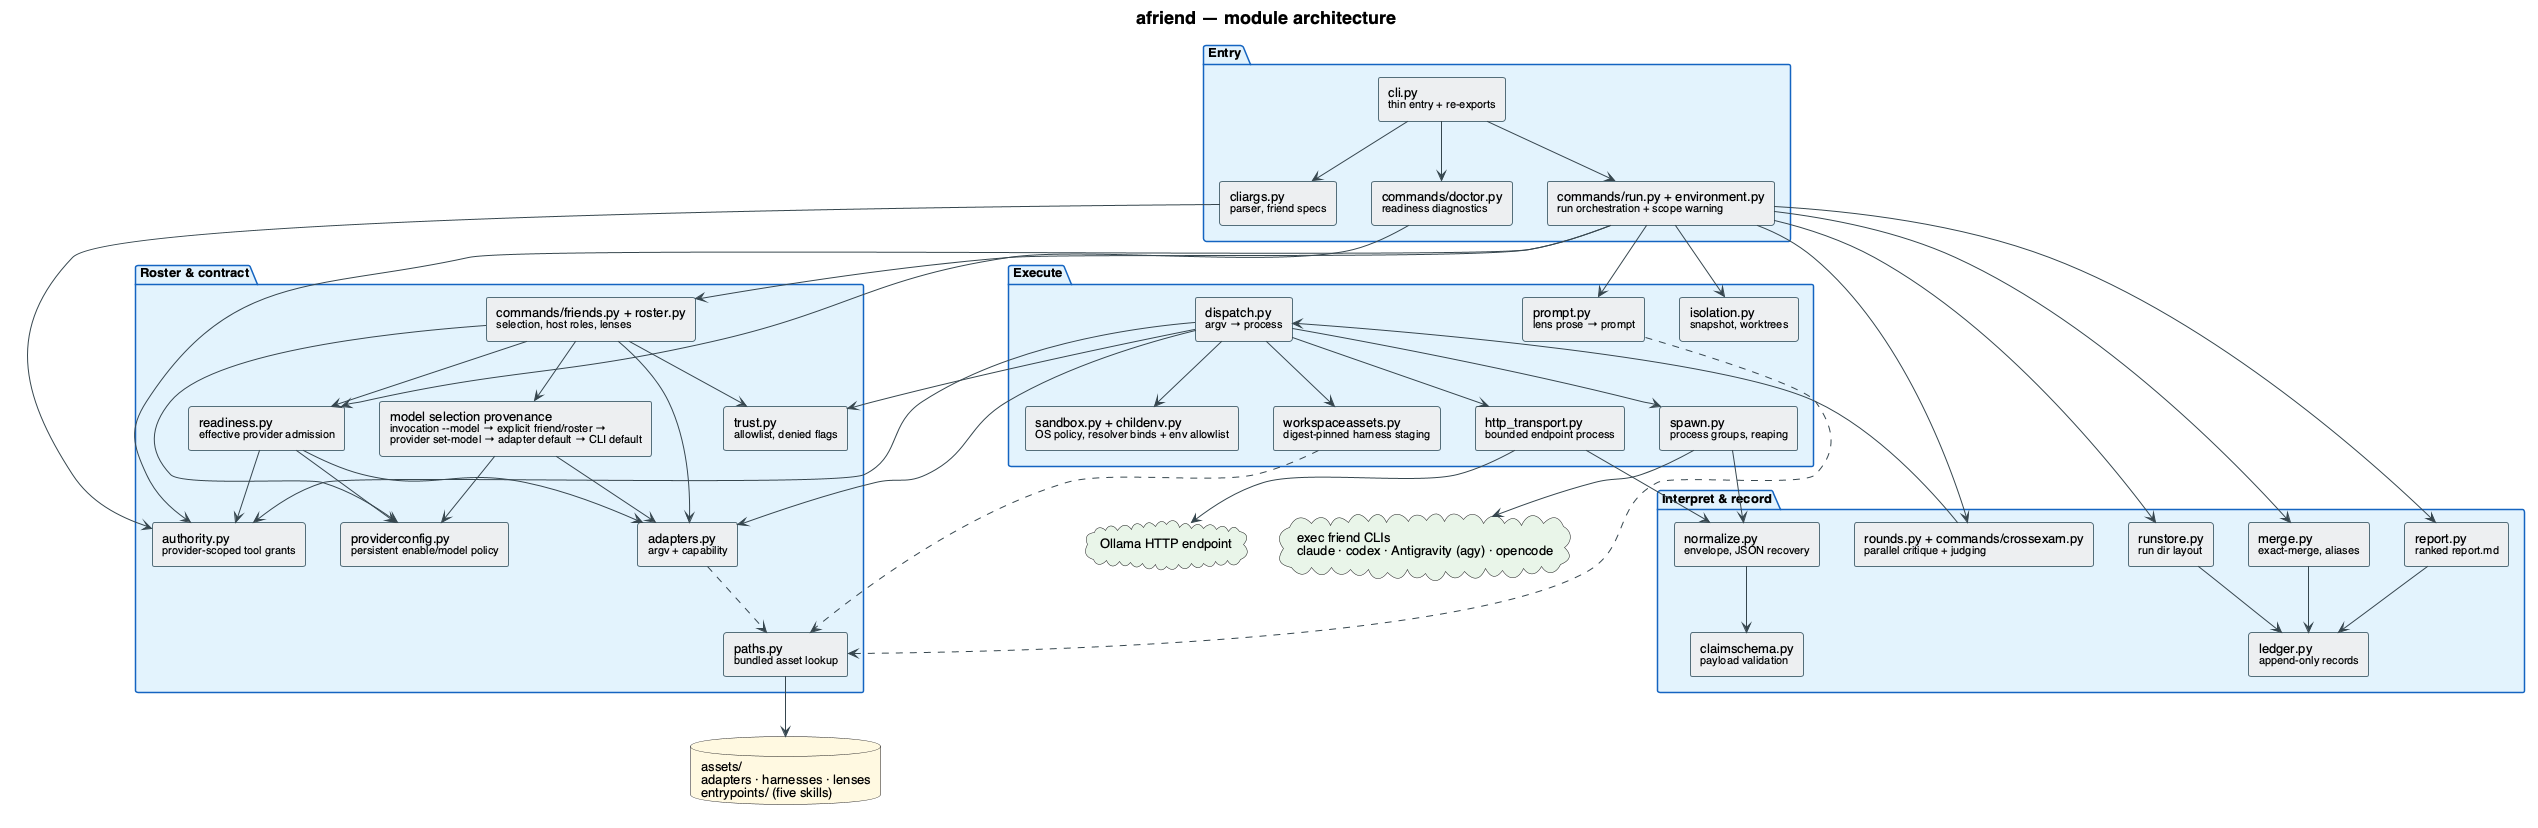

The diagram above was rendered by PlantUML. Its source (embedded in the PNG):
@startuml components
' Module architecture of the afriend package.
' Mirrors the real layout under src/afriend/.

skinparam backgroundColor #FFFFFF
skinparam defaultFontName "Helvetica"
skinparam defaultFontSize 13
skinparam shadowing false
skinparam ArrowColor #37474F
skinparam ArrowFontSize 11
skinparam TitleFontSize 18
skinparam componentStyle rectangle

skinparam rectangle {
  BorderColor #546E7A
  BackgroundColor #ECEFF1
  BorderThickness 1
  FontSize 13
}
skinparam package {
  BorderColor #1565C0
  BackgroundColor #E3F2FD
  FontSize 13
  FontStyle bold
}

title afriend — module architecture

package "Entry" {
  rectangle "cli.py\n<size:11>thin entry + re-exports</size>" as CLI
  rectangle "cliargs.py\n<size:11>parser, friend specs</size>" as ARGS
  rectangle "commands/run.py + environment.py\n<size:11>run orchestration + scope warning</size>" as RUN
  rectangle "commands/doctor.py\n<size:11>readiness diagnostics</size>" as DOC
}

package "Roster & contract" {
  rectangle "commands/friends.py + roster.py\n<size:11>selection, host roles, lenses</size>" as ROSTER
  rectangle "model selection provenance\n<size:11>invocation --model → explicit friend/roster →</size>\n<size:11>provider set-model → adapter default → CLI default</size>" as MODELS
  rectangle "providerconfig.py\n<size:11>persistent enable/model policy</size>" as PCONFIG
  rectangle "readiness.py\n<size:11>effective provider admission</size>" as READY
  rectangle "authority.py\n<size:11>provider-scoped tool grants</size>" as AUTH
  rectangle "adapters.py\n<size:11>argv + capability</size>" as ADAPT
  rectangle "trust.py\n<size:11>allowlist, denied flags</size>" as TRUST
  rectangle "paths.py\n<size:11>bundled asset lookup</size>" as PATHS
}

package "Execute" {
  rectangle "prompt.py\n<size:11>lens prose → prompt</size>" as PROMPT
  rectangle "isolation.py\n<size:11>snapshot, worktrees</size>" as ISO
  rectangle "workspaceassets.py\n<size:11>digest-pinned harness staging</size>" as WSA
  rectangle "sandbox.py + childenv.py\n<size:11>OS policy, resolver binds + env allowlist</size>" as SANDBOX
  rectangle "dispatch.py\n<size:11>argv → process</size>" as DISP
  rectangle "spawn.py\n<size:11>process groups, reaping</size>" as SPAWN
  rectangle "http_transport.py\n<size:11>bounded endpoint process</size>" as HTTPX
}

package "Interpret & record" {
  rectangle "normalize.py\n<size:11>envelope, JSON recovery</size>" as NORM
  rectangle "claimschema.py\n<size:11>payload validation</size>" as SCHEMA
  rectangle "merge.py\n<size:11>exact-merge, aliases</size>" as MERGE
  rectangle "rounds.py + commands/crossexam.py\n<size:11>parallel critique + judging</size>" as ROUNDS
  rectangle "ledger.py\n<size:11>append-only records</size>" as LEDGER
  rectangle "report.py\n<size:11>ranked report.md</size>" as REPORT
  rectangle "runstore.py\n<size:11>run dir layout</size>" as STORE
}

database "assets/\nadapters · harnesses · lenses\nentrypoints/ (five skills)" as ASSETS #FFF8E1
cloud "exec friend CLIs\nclaude · codex · Antigravity (agy) · opencode" as FRIENDS #E8F5E9
cloud "Ollama HTTP endpoint" as HTTP #E8F5E9

CLI --> ARGS
CLI --> RUN
CLI --> DOC

RUN --> ROSTER
RUN --> AUTH
RUN --> PROMPT
RUN --> ISO
RUN --> ROUNDS
RUN --> MERGE
RUN --> STORE
RUN --> REPORT

ARGS --> AUTH
ROSTER --> ADAPT
ROSTER --> MODELS
ROSTER --> PCONFIG
ROSTER --> READY
ROSTER --> TRUST
MODELS --> PCONFIG
MODELS --> ADAPT
READY --> PCONFIG
READY --> AUTH
READY --> ADAPT
DOC --> READY

PATHS --> ASSETS
ADAPT ..> PATHS
PROMPT ..> PATHS
WSA ..> PATHS

ROUNDS --> DISP
DISP --> ADAPT
DISP --> AUTH
DISP --> TRUST
DISP --> WSA
DISP --> SANDBOX
DISP --> SPAWN
DISP --> HTTPX
SPAWN --> FRIENDS
SPAWN --> NORM
HTTPX --> HTTP
HTTPX --> NORM
NORM --> SCHEMA

MERGE --> LEDGER
STORE --> LEDGER
REPORT --> LEDGER

@enduml